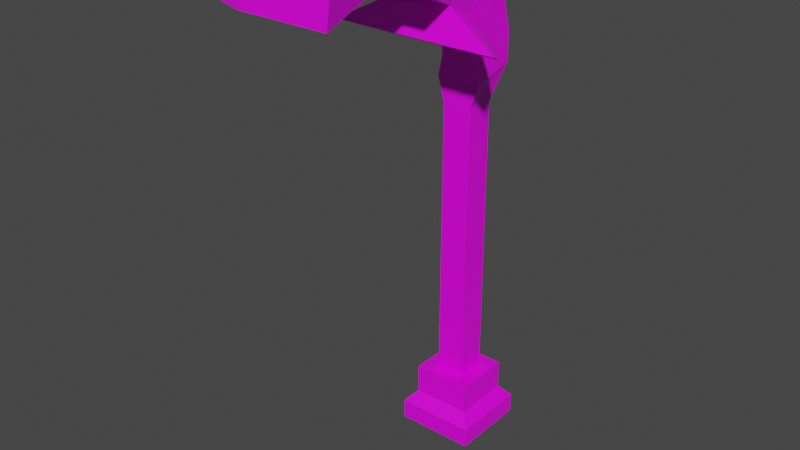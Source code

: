 # Source: steetlight.blend  (saved by Blender 4.4.30; exported with 4.5.12 LTS)
import bpy
from mathutils import Matrix  # noqa: F401  (used for matrix-valued properties, if any)

bpy.ops.wm.read_factory_settings(use_empty=True)
scene = bpy.context.scene
scene.name = 'Scene'

# ---- collections
col_collection = bpy.data.collections.new('Collection'); scene.collection.children.link(col_collection)

# ---- images (referenced by path relative to the original .blend; pixels are not part of the script)
import os
ASSET_DIR = os.environ.get("B2B_ASSET_DIR", "")  # directory of the original .blend (textures are referenced by path, not embedded)
HERE = os.path.dirname(os.path.abspath(__file__))  # packed textures are extracted next to this script under _unpacked/

def load_image(name, relpath, width, height, colorspace="sRGB"):
    """Load a texture the original file referenced (path relative to the .blend, or extracted next to this script)."""
    p = next((c for c in (os.path.join(HERE, relpath), os.path.join(ASSET_DIR, relpath)) if relpath and os.path.exists(c)), "")
    if p:
        img = bpy.data.images.load(p, check_existing=True)
        img.name = name
    else:  # same state as the original file: an image datablock whose file is absent (Cycles renders it pink)
        img = bpy.data.images.new(name, width, height)
        img.source = "FILE"
        img.filepath = "//" + (relpath or name)
    img.colorspace_settings.name = colorspace
    return img
img_scope_jpg = load_image('scope.jpg', 'scope.jpg', 1024, 1024, 'sRGB')

# ---- materials (node trees are filled in below, after node groups)
mat_material = bpy.data.materials.new('Material')
mat_material.alpha_threshold = 0.0
mat_material.use_transparent_shadow = False
mat_material.line_color = (0.0, 0.0, 0.0, 1.0)

# ---- material node trees
mat_material.use_nodes = True; mat_material.node_tree.nodes.clear()
_N = mat_material.node_tree.nodes; _L = mat_material.node_tree.links
n0 = _N.new('ShaderNodeOutputMaterial'); n0.name = 'Material Output'; n0.location = (300, 300)
n1 = _N.new('ShaderNodeBsdfPrincipled'); n1.name = 'Principled BSDF'; n1.location = (10, 300)
n1.distribution = 'GGX'
n1.subsurface_method = 'BURLEY'
n1.inputs[2].default_value = 0.4
n1.inputs[3].default_value = 1.45
n1.inputs[27].default_value = (0.0, 0.0, 0.0, 1.0)
n1.inputs[28].default_value = 1.0
n2 = _N.new('ShaderNodeTexImage'); n2.name = 'Image Texture'; n2.location = (-620, 135)
n2.image = img_scope_jpg
_L.new(n1.outputs[0], n0.inputs[0])
_L.new(n2.outputs[0], n1.inputs[0])
n0.is_active_output = True

# ---- world
world_world = bpy.data.worlds.new('World'); scene.world = world_world
world_world.use_nodes = True; world_world.node_tree.nodes.clear()
_N = world_world.node_tree.nodes; _L = world_world.node_tree.links
n0 = _N.new('ShaderNodeOutputWorld'); n0.name = 'World Output'; n0.location = (300, 300)
n1 = _N.new('ShaderNodeBackground'); n1.name = 'Background'; n1.location = (10, 300)
n1.inputs[0].default_value = (0.05088, 0.05088, 0.05088, 1.0)
_L.new(n1.outputs[0], n0.inputs[0])
n0.is_active_output = True
world_world.color = (0.05088, 0.05088, 0.05088)
world_world.use_sun_shadow = False
world_world.sun_shadow_jitter_overblur = 0.0

# ---- meshes
me_cube = bpy.data.meshes.new('Cube')
me_cube.from_pydata([(1.0, 1.0, 1.0), (1.35, 1.35, -1.088), (1.0, -1.0, 1.0), (1.35, -1.35, -1.088), (-1.0, 1.0, 1.0), (-1.35, 1.35, -1.088), (-1.0, -1.0, 1.0), (-1.35, -1.35, -1.088), (1.0, 1.0, 0.0), (-1.0, -1.0, 0.0), (1.0, -1.0, 0.0), (-1.0, 1.0, 0.0), (1.35, 1.35, -0.4124), (1.35, -1.35, -0.4124), (-1.35, 1.35, -0.4124), (-1.35, -1.35, -0.4124), (-1.0, -0.5, 1.0), (-0.5, 1.0, 1.0), (-0.5, 0.5, 1.0), (-0.5, -0.5, 1.0), (0.5, 0.5, 1.0), (0.5, -0.5, 1.0), (0.5, 0.5, 10.77), (0.5, -0.5, 10.77), (-0.5, 0.5, 10.77), (-0.5, -0.5, 10.77), (0.7617, 1.004, 11.96), (0.7617, -0.4712, 11.58), (-0.7617, 1.004, 11.96), (-0.7617, -0.4712, 11.58), (-1.591, -3.541, 16.32), (-1.591, -4.148, 15.28), (1.591, -3.541, 16.32), (1.591, -4.148, 15.28), (0.7617, 1.022, 12.93), (0.7617, -0.2974, 12.17), (-0.7617, 1.022, 12.93), (-0.7617, -0.2974, 12.17), (0.7617, 0.6982, 14.11), (0.7617, -0.2986, 12.96), (-0.7617, 0.6982, 14.11), (-0.7617, -0.2986, 12.96), (0.7617, -0.3928, 15.33), (0.7617, -0.9998, 13.93), (-0.7617, -0.3928, 15.33), (-0.7617, -0.9998, 13.93), (1.001, -1.684, 15.89), (1.001, -2.291, 14.49), (-1.001, -1.684, 15.89), (-1.001, -2.291, 14.49), (-0.7955, -3.541, 16.32), (-0.7955, -4.148, 15.28), (0.7955, -3.541, 16.32), (0.7955, -4.148, 15.28), (-0.7955, -5.602, 16.55), (-0.7955, -5.464, 15.35), (0.7955, -5.602, 16.55), (0.7955, -5.464, 15.35), (-1.548, -7.595, 16.3), (-1.548, -7.779, 15.11), (1.548, -7.595, 16.3), (1.548, -7.779, 15.11), (2.197, -1.433, 12.93), (-2.197, -1.433, 12.93), (2.887, -2.725, 13.49), (-2.887, -2.725, 13.49), (-2.148, -5.128, 16.54), (-2.148, -4.99, 15.35), (-2.901, -7.121, 16.29), (-2.901, -7.304, 15.1)], [], [(14, 5, 7, 15), (16, 19, 18, 17, 4), (12, 1, 5, 14), (9, 11, 14, 15), (50, 51, 55, 54), (0, 8, 11, 4, 17), (42, 44, 48, 46), (43, 42, 46, 47), (12, 8, 10, 13), (20, 18, 24, 22), (0, 17, 18, 20, 21, 19, 16, 6, 2), (57, 56, 60, 61), (19, 25, 24, 18), (20, 22, 23, 21), (8, 0, 2, 10), (32, 52, 53, 33), (16, 4, 11, 9, 6), (54, 66, 68, 58, 60, 56), (49, 31, 30, 48), (24, 25, 29, 28), (46, 32, 33, 47), (39, 43, 45, 41), (13, 15, 7, 3), (24, 28, 26, 22), (59, 58, 68, 69), (27, 26, 34, 38, 42, 43, 39, 35), (44, 45, 49, 48), (13, 3, 1, 12), (43, 62, 63, 45), (28, 36, 34, 26), (50, 30, 31, 51), (53, 52, 56, 57), (47, 33, 53, 51, 31, 49), (51, 53, 57, 55), (55, 57, 61, 59, 69, 67), (41, 45, 44, 40, 36, 28, 29, 37), (46, 48, 30, 50, 52, 32), (50, 54, 56, 52), (29, 27, 35, 37), (5, 1, 3, 7), (37, 35, 39, 41), (9, 15, 13, 10), (66, 67, 69, 68), (6, 9, 10, 2), (58, 59, 61, 60), (38, 40, 44, 42), (34, 36, 40, 38), (63, 62, 64, 65), (43, 47, 64, 62), (49, 45, 63, 65), (8, 12, 14, 11), (47, 49, 65, 64), (23, 27, 29, 25, 19, 21), (54, 55, 67, 66), (23, 22, 26, 27)])
_uv = me_cube.uv_layers.new(name='UVMap')
_uv.uv.foreach_set('vector', [0.3271, 0.8546, 0.3526, 0.8547, 0.3526, 0.9999, 0.3271, 0.9998, 0.1829, 0.7631, 0.1909, 0.7774, 0.1591, 0.8061, 0.1433, 0.8204, 0.1353, 0.8062, 0.4052, 0.8546, 0.4306, 0.8546, 0.4306, 1.0, 0.4052, 1.0, 0.3119, 0.98, 0.3119, 0.8725, 0.3271, 0.8546, 0.3271, 0.9998, 0.6133, 0.6883, 0.6517, 0.7233, 0.6468, 0.7938, 0.6014, 0.7985, 0.3526, 0.8735, 0.3903, 0.8735, 0.3903, 0.9811, 0.3526, 0.9811, 0.3526, 0.9542, 0.0244, 0.3072, 0.0, 0.2638, 0.02998, 0.2, 0.06204, 0.257, 0.06153, 0.3395, 0.0244, 0.3072, 0.06204, 0.257, 0.09917, 0.2893, 0.1799, 0.9334, 0.1801, 0.8987, 0.2436, 0.8413, 0.2656, 0.8559, 0.4521, 0.0, 0.4899, 0.0, 0.4899, 0.5255, 0.4521, 0.5255, 0.1673, 0.8632, 0.1433, 0.8204, 0.1591, 0.8061, 0.1752, 0.8346, 0.2069, 0.8059, 0.1909, 0.7774, 0.1829, 0.7631, 0.1987, 0.7488, 0.2308, 0.8058, 0.1855, 0.1617, 0.1746, 0.1152, 0.2531, 0.08822, 0.2742, 0.1255, 0.4422, 0.01339, 0.3498, 0.5227, 0.3133, 0.5093, 0.4057, 0.0, 0.1752, 0.8346, 0.05011, 0.4872, 0.08185, 0.4585, 0.2069, 0.8059, 0.1801, 0.8987, 0.1673, 0.8632, 0.2308, 0.8058, 0.2436, 0.8413, 0.5573, 0.608, 0.5874, 0.608, 0.5874, 0.6674, 0.5573, 0.6674, 0.2742, 0.9531, 0.2742, 0.8724, 0.3119, 0.8725, 0.3119, 0.98, 0.2742, 0.9799, 0.1491, 0.06985, 0.1491, 0.06985, 0.2035, 0.0, 0.2035, 0.0, 0.2531, 0.08822, 0.1746, 0.1152, 0.3809, 0.7414, 0.4422, 0.8085, 0.4102, 0.8546, 0.3455, 0.8061, 0.3133, 0.5093, 0.3498, 0.5227, 0.3415, 0.5648, 0.284, 0.5648, 0.06204, 0.257, 0.1249, 0.2053, 0.1575, 0.2248, 0.09917, 0.2893, 0.4998, 0.04741, 0.4998, 0.0, 0.5573, 0.0, 0.5573, 0.04741, 0.5251, 0.8337, 0.5251, 0.9791, 0.4998, 0.9791, 0.4998, 0.8337, 0.4899, 0.5255, 0.4998, 0.5906, 0.4422, 0.5906, 0.4521, 0.5255, 0.4879, 0.7675, 0.4422, 0.7675, 0.4422, 0.7675, 0.4879, 0.7675, 0.07483, 0.4382, 0.02316, 0.4671, 0.01014, 0.433, 0.0053, 0.3817, 0.0244, 0.3072, 0.06153, 0.3395, 0.05167, 0.394, 0.06175, 0.4222, 0.3032, 0.759, 0.3386, 0.6944, 0.3809, 0.7414, 0.3455, 0.8061, 0.2656, 0.8559, 0.2742, 0.8799, 0.1885, 0.9574, 0.1799, 0.9334, 0.6471, 0.3744, 0.6856, 0.2972, 0.6856, 0.5337, 0.6471, 0.4565, 0.4998, 0.5906, 0.4998, 0.6429, 0.4422, 0.6429, 0.4422, 0.5906, 0.5874, 0.608, 0.6174, 0.608, 0.6174, 0.6674, 0.5874, 0.6674, 0.1447, 0.2022, 0.1122, 0.1826, 0.1746, 0.1152, 0.1855, 0.1617, 0.5796, 0.2972, 0.5573, 0.1939, 0.5874, 0.1939, 0.6475, 0.1939, 0.6775, 0.1939, 0.6552, 0.2972, 0.6475, 0.1939, 0.5874, 0.1939, 0.5874, 0.123, 0.6475, 0.123, 0.6475, 0.123, 0.5874, 0.123, 0.5589, 0.0, 0.6759, 0.0, 0.6759, 0.0, 0.6475, 0.123, 0.3222, 0.6345, 0.3386, 0.6944, 0.3032, 0.759, 0.2749, 0.6812, 0.2742, 0.6152, 0.284, 0.5648, 0.3415, 0.5648, 0.3296, 0.5933, 0.06204, 0.257, 0.02998, 0.2, 0.07395, 0.1146, 0.08669, 0.1373, 0.1122, 0.1826, 0.1249, 0.2053, 0.08669, 0.1373, 0.1491, 0.06985, 0.1746, 0.1152, 0.1122, 0.1826, 0.5573, 0.1224, 0.4998, 0.1224, 0.4998, 0.08972, 0.5573, 0.08972, 0.4998, 0.8337, 0.4998, 0.6883, 0.6014, 0.6883, 0.6014, 0.8337, 0.5573, 0.08972, 0.4998, 0.08972, 0.4998, 0.04741, 0.5573, 0.04741, 0.5421, 0.9603, 0.5251, 0.9791, 0.5251, 0.8337, 0.5421, 0.8526, 0.6014, 0.7985, 0.6468, 0.7938, 0.6517, 0.9207, 0.6068, 0.9081, 0.5796, 0.9603, 0.5421, 0.9603, 0.5421, 0.8526, 0.5796, 0.8526, 0.4422, 0.7675, 0.4879, 0.7675, 0.4879, 0.9342, 0.4422, 0.9342, 0.4422, 0.7055, 0.4998, 0.7055, 0.4998, 0.7675, 0.4422, 0.7675, 0.4422, 0.6429, 0.4998, 0.6429, 0.4998, 0.7055, 0.4422, 0.7055, 0.5573, 0.5709, 0.5573, 0.3343, 0.6077, 0.2972, 0.6077, 0.608, 0.06153, 0.3395, 0.09917, 0.2893, 0.1559, 0.366, 0.111, 0.4033, 0.3809, 0.7414, 0.3386, 0.6944, 0.3661, 0.6514, 0.4091, 0.6994, 0.3903, 0.8735, 0.4052, 0.8546, 0.4052, 1.0, 0.3903, 0.9811, 0.6077, 0.5065, 0.6077, 0.3987, 0.6471, 0.2972, 0.6471, 0.608, 0.5096, 0.1656, 0.4998, 0.1224, 0.5573, 0.1224, 0.5474, 0.1656, 0.5474, 0.6883, 0.5096, 0.6883, 0.6014, 0.7985, 0.6468, 0.7938, 0.6468, 0.7938, 0.6014, 0.7985, 0.08185, 0.4585, 0.05011, 0.4872, 0.02316, 0.4671, 0.07483, 0.4382])
me_cube.materials.append(mat_material)
me_cube.use_remesh_preserve_volume = False
me_cube.use_remesh_preserve_attributes = False
me_cube.use_mirror_vertex_groups = False
me_cube.update()

# ---- objects
ob_model = bpy.data.objects.new('model', me_cube)

# ---- transforms, parenting, visibility, modifiers, constraints
ob_model.location = (0.0, 0.0, 0.0)
ob_model.lock_rotations_4d = False
ob_model.empty_display_type = 'ARROWS'
ob_model.lineart.crease_threshold = 0.0

# ---- collection membership
col_collection.objects.link(ob_model)

# ---- scene / render settings (as saved in the file)
scene.frame_start = 1; scene.frame_end = 250; scene.frame_set(1)
scene.render.engine = 'BLENDER_EEVEE_NEXT'
scene.cycles.use_denoising = False
scene.cycles.samples = 128
scene.cycles.sampling_pattern = 'TABULATED_SOBOL'
scene.cycles.use_adaptive_sampling = False
scene.cycles.use_light_tree = False
scene.view_settings.view_transform = 'Filmic'
bpy.context.view_layer.update()

# ---- added for rendering (the .blend has no active camera and no usable light): camera, sun
cam_auto = bpy.data.cameras.new('AutoCamera')
cam_auto.lens = 50.0
cam_auto.sensor_width = 36.0
cam_auto.clip_end = 1000.0
ob_auto_camera = bpy.data.objects.new('AutoCamera', cam_auto)
scene.collection.objects.link(ob_auto_camera)
ob_auto_camera.location = (19.1331, -26.1822, 23.0438)
ob_auto_camera.rotation_euler = (1.09748, -7.21219e-08, 0.694738)
scene.camera = ob_auto_camera
light_auto_sun = bpy.data.lights.new('AutoSun', 'SUN')
light_auto_sun.energy = 3.0
light_auto_sun.angle = 0.0523599
ob_auto_sun = bpy.data.objects.new('AutoSun', light_auto_sun)
scene.collection.objects.link(ob_auto_sun)
ob_auto_sun.rotation_euler = (0.872665, 0.174533, 0.523599)
bpy.context.view_layer.update()
